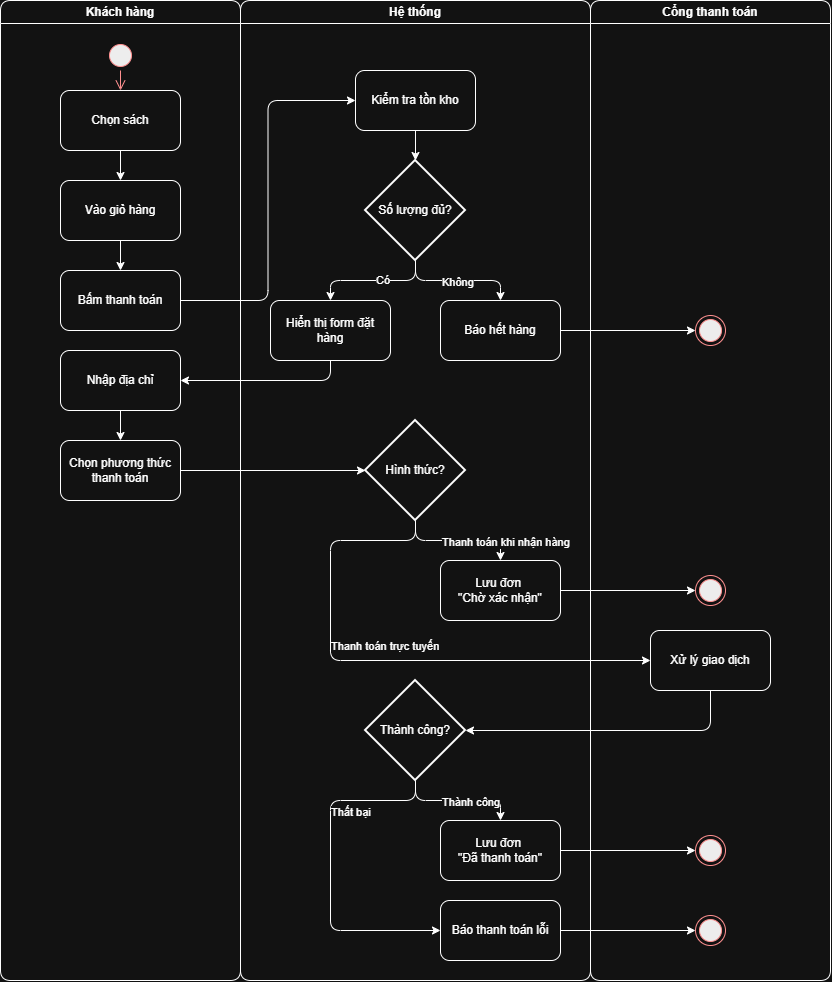

The diagram above was exported from draw.io. Its source (the exported page's mxGraphModel, read from the mxfile embedded in the PNG):
<mxGraphModel dx="1030" dy="574" grid="1" gridSize="10" guides="1" tooltips="1" connect="1" arrows="1" fold="1" page="1" pageScale="1" pageWidth="850" pageHeight="1100" math="0" shadow="0">
  <root>
    <mxCell id="0" />
    <mxCell id="1" parent="0" />
    <mxCell id="aibrTfvyag-PDdAcKYY2-22" parent="1" style="swimlane;whiteSpace=wrap;html=1;rounded=1;roundedPerimeter=1;" value="Khách hàng" vertex="1">
      <mxGeometry height="980" width="240" x="10" y="60" as="geometry">
        <mxRectangle height="30" width="140" x="40" y="80" as="alternateBounds" />
      </mxGeometry>
    </mxCell>
    <mxCell id="aibrTfvyag-PDdAcKYY2-9" parent="aibrTfvyag-PDdAcKYY2-22" style="rounded=1;whiteSpace=wrap;html=1;roundedPerimeter=1;" value="Vào giỏ hàng" vertex="1">
      <mxGeometry height="60" width="120" x="60" y="180" as="geometry" />
    </mxCell>
    <mxCell id="aibrTfvyag-PDdAcKYY2-29" parent="aibrTfvyag-PDdAcKYY2-22" style="rounded=1;whiteSpace=wrap;html=1;roundedPerimeter=1;" value="Nhập địa chỉ" vertex="1">
      <mxGeometry height="60" width="120" x="60" y="350" as="geometry" />
    </mxCell>
    <mxCell id="aibrTfvyag-PDdAcKYY2-31" parent="aibrTfvyag-PDdAcKYY2-22" style="rounded=1;whiteSpace=wrap;html=1;roundedPerimeter=1;" value="Chọn phương thức thanh toán" vertex="1">
      <mxGeometry height="60" width="120" x="60" y="440" as="geometry" />
    </mxCell>
    <mxCell id="aibrTfvyag-PDdAcKYY2-32" edge="1" parent="aibrTfvyag-PDdAcKYY2-22" source="aibrTfvyag-PDdAcKYY2-29" style="edgeStyle=orthogonalEdgeStyle;rounded=1;orthogonalLoop=1;jettySize=auto;html=1;entryX=0.5;entryY=0;entryDx=0;entryDy=0;exitX=0.5;exitY=1;exitDx=0;exitDy=0;" target="aibrTfvyag-PDdAcKYY2-31">
      <mxGeometry relative="1" x="0.7391" as="geometry">
        <mxPoint x="45" y="420" as="sourcePoint" />
        <mxPoint x="45" y="450" as="targetPoint" />
      </mxGeometry>
    </mxCell>
    <mxCell id="aibrTfvyag-PDdAcKYY2-7" parent="aibrTfvyag-PDdAcKYY2-22" style="rounded=1;whiteSpace=wrap;html=1;roundedPerimeter=1;" value="Chọn sách" vertex="1">
      <mxGeometry height="60" width="120" x="60" y="90" as="geometry" />
    </mxCell>
    <mxCell id="aibrTfvyag-PDdAcKYY2-13" edge="1" parent="aibrTfvyag-PDdAcKYY2-22" source="aibrTfvyag-PDdAcKYY2-7" style="edgeStyle=orthogonalEdgeStyle;rounded=1;orthogonalLoop=1;jettySize=auto;html=1;exitX=0.5;exitY=1;exitDx=0;exitDy=0;entryX=0.5;entryY=0;entryDx=0;entryDy=0;" target="aibrTfvyag-PDdAcKYY2-9">
      <mxGeometry relative="1" as="geometry" />
    </mxCell>
    <mxCell id="aibrTfvyag-PDdAcKYY2-3" parent="aibrTfvyag-PDdAcKYY2-22" style="ellipse;html=1;shape=startState;fillColor=#000000;strokeColor=#ff0000;rounded=1;roundedPerimeter=1;" value="" vertex="1">
      <mxGeometry height="30" width="30" x="105" y="40" as="geometry" />
    </mxCell>
    <mxCell id="aibrTfvyag-PDdAcKYY2-4" edge="1" parent="aibrTfvyag-PDdAcKYY2-22" source="aibrTfvyag-PDdAcKYY2-3" style="edgeStyle=orthogonalEdgeStyle;html=1;verticalAlign=bottom;endArrow=open;endSize=8;strokeColor=#ff0000;rounded=1;entryX=0.5;entryY=0;entryDx=0;entryDy=0;" target="aibrTfvyag-PDdAcKYY2-7" value="">
      <mxGeometry relative="1" x="-0.4286" as="geometry">
        <mxPoint x="125" y="110" as="targetPoint" />
      </mxGeometry>
    </mxCell>
    <mxCell id="aibrTfvyag-PDdAcKYY2-10" parent="aibrTfvyag-PDdAcKYY2-22" style="rounded=1;whiteSpace=wrap;html=1;roundedPerimeter=1;" value="Bấm thanh toán" vertex="1">
      <mxGeometry height="60" width="120" x="60" y="270" as="geometry" />
    </mxCell>
    <mxCell id="aibrTfvyag-PDdAcKYY2-14" edge="1" parent="aibrTfvyag-PDdAcKYY2-22" source="aibrTfvyag-PDdAcKYY2-9" style="edgeStyle=orthogonalEdgeStyle;rounded=1;orthogonalLoop=1;jettySize=auto;html=1;exitX=0.5;exitY=1;exitDx=0;exitDy=0;entryX=0.5;entryY=0;entryDx=0;entryDy=0;" target="aibrTfvyag-PDdAcKYY2-10">
      <mxGeometry relative="1" as="geometry" />
    </mxCell>
    <mxCell id="aibrTfvyag-PDdAcKYY2-23" parent="1" style="swimlane;whiteSpace=wrap;html=1;rounded=1;roundedPerimeter=1;startSize=23;" value="Hệ thống" vertex="1">
      <mxGeometry height="980" width="350" x="250" y="60" as="geometry">
        <mxRectangle height="30" width="140" x="40" y="80" as="alternateBounds" />
      </mxGeometry>
    </mxCell>
    <mxCell id="aibrTfvyag-PDdAcKYY2-25" parent="aibrTfvyag-PDdAcKYY2-23" style="rounded=1;whiteSpace=wrap;html=1;roundedPerimeter=1;" value="Hiển thị form đặt hàng" vertex="1">
      <mxGeometry height="60" width="120" x="30" y="300" as="geometry" />
    </mxCell>
    <mxCell id="aibrTfvyag-PDdAcKYY2-12" parent="aibrTfvyag-PDdAcKYY2-23" style="rounded=1;whiteSpace=wrap;html=1;roundedPerimeter=1;" value="Kiểm tra tồn kho" vertex="1">
      <mxGeometry height="60" width="120" x="115" y="70" as="geometry" />
    </mxCell>
    <mxCell id="aibrTfvyag-PDdAcKYY2-16" parent="aibrTfvyag-PDdAcKYY2-23" style="strokeWidth=2;html=1;shape=mxgraph.flowchart.decision;whiteSpace=wrap;rounded=1;roundedPerimeter=1;" value="Số lượng đủ?" vertex="1">
      <mxGeometry height="100" width="100" x="125" y="160" as="geometry" />
    </mxCell>
    <mxCell id="aibrTfvyag-PDdAcKYY2-18" edge="1" parent="aibrTfvyag-PDdAcKYY2-23" source="aibrTfvyag-PDdAcKYY2-12" style="edgeStyle=orthogonalEdgeStyle;rounded=1;orthogonalLoop=1;jettySize=auto;html=1;exitX=0.5;exitY=1;exitDx=0;exitDy=0;entryX=0.5;entryY=0;entryDx=0;entryDy=0;entryPerimeter=0;" target="aibrTfvyag-PDdAcKYY2-16">
      <mxGeometry relative="1" as="geometry" />
    </mxCell>
    <mxCell id="aibrTfvyag-PDdAcKYY2-26" edge="1" parent="aibrTfvyag-PDdAcKYY2-23" source="aibrTfvyag-PDdAcKYY2-16" style="edgeStyle=orthogonalEdgeStyle;rounded=1;orthogonalLoop=1;jettySize=auto;html=1;exitX=0.5;exitY=1;exitDx=0;exitDy=0;exitPerimeter=0;entryX=0.5;entryY=0;entryDx=0;entryDy=0;" target="aibrTfvyag-PDdAcKYY2-25">
      <mxGeometry relative="1" as="geometry" />
    </mxCell>
    <mxCell id="aibrTfvyag-PDdAcKYY2-27" connectable="0" parent="aibrTfvyag-PDdAcKYY2-26" style="edgeLabel;html=1;align=right;verticalAlign=middle;resizable=0;points=[];labelPosition=left;verticalLabelPosition=middle;rounded=1;roundedPerimeter=1;" value="Có" vertex="1">
      <mxGeometry relative="1" x="-0.2743" y="-1" as="geometry">
        <mxPoint as="offset" />
      </mxGeometry>
    </mxCell>
    <mxCell id="aibrTfvyag-PDdAcKYY2-33" parent="aibrTfvyag-PDdAcKYY2-23" style="strokeWidth=2;html=1;shape=mxgraph.flowchart.decision;whiteSpace=wrap;rounded=1;roundedPerimeter=1;" value="Hình thức?" vertex="1">
      <mxGeometry height="100" width="100" x="125" y="420" as="geometry" />
    </mxCell>
    <mxCell id="aibrTfvyag-PDdAcKYY2-17" parent="aibrTfvyag-PDdAcKYY2-23" style="rounded=1;whiteSpace=wrap;html=1;roundedPerimeter=1;" value="Báo hết hàng" vertex="1">
      <mxGeometry height="60" width="120" x="200" y="300" as="geometry" />
    </mxCell>
    <mxCell id="aibrTfvyag-PDdAcKYY2-36" edge="1" parent="aibrTfvyag-PDdAcKYY2-23" source="aibrTfvyag-PDdAcKYY2-16" style="edgeStyle=orthogonalEdgeStyle;rounded=1;orthogonalLoop=1;jettySize=auto;html=1;exitX=0.5;exitY=1;exitDx=0;exitDy=0;exitPerimeter=0;entryX=0.5;entryY=0;entryDx=0;entryDy=0;" target="aibrTfvyag-PDdAcKYY2-17">
      <mxGeometry relative="1" as="geometry">
        <mxPoint x="265" y="290" as="sourcePoint" />
        <mxPoint x="180" y="330" as="targetPoint" />
      </mxGeometry>
    </mxCell>
    <mxCell id="aibrTfvyag-PDdAcKYY2-37" connectable="0" parent="aibrTfvyag-PDdAcKYY2-36" style="edgeLabel;html=1;align=left;verticalAlign=middle;resizable=0;points=[];labelPosition=right;verticalLabelPosition=middle;rounded=1;roundedPerimeter=1;" value="Không" vertex="1">
      <mxGeometry relative="1" x="-0.2743" y="-1" as="geometry">
        <mxPoint as="offset" />
      </mxGeometry>
    </mxCell>
    <mxCell id="aibrTfvyag-PDdAcKYY2-41" parent="aibrTfvyag-PDdAcKYY2-23" style="rounded=1;whiteSpace=wrap;html=1;roundedPerimeter=1;" value="Lưu đơn&amp;nbsp;&lt;div&gt;&quot;Chờ xác nhận&quot;&lt;/div&gt;" vertex="1">
      <mxGeometry height="60" width="120" x="200" y="560" as="geometry" />
    </mxCell>
    <mxCell id="aibrTfvyag-PDdAcKYY2-42" edge="1" parent="aibrTfvyag-PDdAcKYY2-23" source="aibrTfvyag-PDdAcKYY2-33" style="edgeStyle=orthogonalEdgeStyle;rounded=1;orthogonalLoop=1;jettySize=auto;html=1;exitX=0.5;exitY=1;exitDx=0;exitDy=0;exitPerimeter=0;entryX=0.5;entryY=0;entryDx=0;entryDy=0;" target="aibrTfvyag-PDdAcKYY2-41">
      <mxGeometry relative="1" as="geometry">
        <mxPoint x="305" y="530" as="sourcePoint" />
        <mxPoint x="310" y="600" as="targetPoint" />
      </mxGeometry>
    </mxCell>
    <mxCell id="aibrTfvyag-PDdAcKYY2-43" connectable="0" parent="aibrTfvyag-PDdAcKYY2-42" style="edgeLabel;html=1;align=left;verticalAlign=middle;resizable=0;points=[];labelPosition=right;verticalLabelPosition=middle;rounded=1;roundedPerimeter=1;" value="Thanh toán khi nhận hàng" vertex="1">
      <mxGeometry relative="1" x="-0.2743" y="-1" as="geometry">
        <mxPoint as="offset" />
      </mxGeometry>
    </mxCell>
    <mxCell id="aibrTfvyag-PDdAcKYY2-47" parent="aibrTfvyag-PDdAcKYY2-23" style="strokeWidth=2;html=1;shape=mxgraph.flowchart.decision;whiteSpace=wrap;rounded=1;roundedPerimeter=1;" value="Thành công?" vertex="1">
      <mxGeometry height="100" width="100" x="125" y="680" as="geometry" />
    </mxCell>
    <mxCell id="aibrTfvyag-PDdAcKYY2-51" edge="1" parent="aibrTfvyag-PDdAcKYY2-23" source="aibrTfvyag-PDdAcKYY2-47" style="edgeStyle=orthogonalEdgeStyle;rounded=1;orthogonalLoop=1;jettySize=auto;html=1;exitX=0.5;exitY=1;exitDx=0;exitDy=0;exitPerimeter=0;entryX=0;entryY=0.5;entryDx=0;entryDy=0;" target="aibrTfvyag-PDdAcKYY2-50">
      <mxGeometry relative="1" x="0.0029" as="geometry">
        <Array as="points">
          <mxPoint x="175" y="800" />
          <mxPoint x="90" y="800" />
          <mxPoint x="90" y="930" />
        </Array>
        <mxPoint x="175" y="800" as="sourcePoint" />
        <mxPoint x="90" y="840" as="targetPoint" />
      </mxGeometry>
    </mxCell>
    <mxCell id="aibrTfvyag-PDdAcKYY2-52" connectable="0" parent="aibrTfvyag-PDdAcKYY2-51" style="edgeLabel;html=1;align=left;verticalAlign=bottom;resizable=0;points=[];labelPosition=right;verticalLabelPosition=top;rounded=1;roundedPerimeter=1;" value="Thất bại" vertex="1">
      <mxGeometry relative="1" x="-0.2754" y="-1" as="geometry">
        <mxPoint as="offset" />
      </mxGeometry>
    </mxCell>
    <mxCell id="aibrTfvyag-PDdAcKYY2-50" parent="aibrTfvyag-PDdAcKYY2-23" style="rounded=1;whiteSpace=wrap;html=1;roundedPerimeter=1;" value="Báo thanh toán lỗi" vertex="1">
      <mxGeometry height="60" width="120" x="200" y="900" as="geometry" />
    </mxCell>
    <mxCell id="aibrTfvyag-PDdAcKYY2-53" parent="aibrTfvyag-PDdAcKYY2-23" style="rounded=1;whiteSpace=wrap;html=1;roundedPerimeter=1;" value="Lưu đơn&amp;nbsp;&lt;div&gt;&quot;Đã thanh toán&quot;&lt;/div&gt;" vertex="1">
      <mxGeometry height="60" width="120" x="200" y="820" as="geometry" />
    </mxCell>
    <mxCell id="aibrTfvyag-PDdAcKYY2-54" edge="1" parent="aibrTfvyag-PDdAcKYY2-23" source="aibrTfvyag-PDdAcKYY2-47" style="edgeStyle=orthogonalEdgeStyle;rounded=1;orthogonalLoop=1;jettySize=auto;html=1;exitX=0.5;exitY=1;exitDx=0;exitDy=0;exitPerimeter=0;entryX=0.5;entryY=0;entryDx=0;entryDy=0;" target="aibrTfvyag-PDdAcKYY2-53">
      <mxGeometry relative="1" as="geometry">
        <mxPoint x="175" y="790" as="sourcePoint" />
        <mxPoint x="180" y="860" as="targetPoint" />
      </mxGeometry>
    </mxCell>
    <mxCell id="aibrTfvyag-PDdAcKYY2-55" connectable="0" parent="aibrTfvyag-PDdAcKYY2-54" style="edgeLabel;html=1;align=left;verticalAlign=middle;resizable=0;points=[];labelPosition=right;verticalLabelPosition=middle;rounded=1;roundedPerimeter=1;" value="Thành công" vertex="1">
      <mxGeometry relative="1" x="-0.2743" y="-1" as="geometry">
        <mxPoint as="offset" />
      </mxGeometry>
    </mxCell>
    <mxCell id="aibrTfvyag-PDdAcKYY2-24" parent="1" style="swimlane;whiteSpace=wrap;html=1;rounded=1;roundedPerimeter=1;" value="Cổng thanh toán" vertex="1">
      <mxGeometry height="980" width="240" x="600" y="60" as="geometry">
        <mxRectangle height="30" width="140" x="40" y="80" as="alternateBounds" />
      </mxGeometry>
    </mxCell>
    <mxCell id="aibrTfvyag-PDdAcKYY2-5" parent="aibrTfvyag-PDdAcKYY2-24" style="ellipse;html=1;shape=endState;fillColor=#000000;strokeColor=#ff0000;rounded=1;roundedPerimeter=1;" value="" vertex="1">
      <mxGeometry height="30" width="30" x="105" y="315" as="geometry" />
    </mxCell>
    <mxCell id="aibrTfvyag-PDdAcKYY2-44" parent="aibrTfvyag-PDdAcKYY2-24" style="ellipse;html=1;shape=endState;fillColor=#000000;strokeColor=#ff0000;rounded=1;roundedPerimeter=1;" value="" vertex="1">
      <mxGeometry height="30" width="30" x="105" y="575" as="geometry" />
    </mxCell>
    <mxCell id="aibrTfvyag-PDdAcKYY2-46" parent="aibrTfvyag-PDdAcKYY2-24" style="rounded=1;whiteSpace=wrap;html=1;roundedPerimeter=1;" value="Xử lý giao dịch" vertex="1">
      <mxGeometry height="60" width="120" x="60" y="630" as="geometry" />
    </mxCell>
    <mxCell id="aibrTfvyag-PDdAcKYY2-56" parent="aibrTfvyag-PDdAcKYY2-24" style="ellipse;html=1;shape=endState;fillColor=#000000;strokeColor=#ff0000;rounded=1;roundedPerimeter=1;" value="" vertex="1">
      <mxGeometry height="30" width="30" x="105" y="835" as="geometry" />
    </mxCell>
    <mxCell id="aibrTfvyag-PDdAcKYY2-58" parent="aibrTfvyag-PDdAcKYY2-24" style="ellipse;html=1;shape=endState;fillColor=#000000;strokeColor=#ff0000;rounded=1;roundedPerimeter=1;" value="" vertex="1">
      <mxGeometry height="30" width="30" x="105" y="915" as="geometry" />
    </mxCell>
    <mxCell id="aibrTfvyag-PDdAcKYY2-30" edge="1" parent="1" source="aibrTfvyag-PDdAcKYY2-25" style="edgeStyle=orthogonalEdgeStyle;rounded=1;orthogonalLoop=1;jettySize=auto;html=1;exitX=0.5;exitY=1;exitDx=0;exitDy=0;entryX=1;entryY=0.5;entryDx=0;entryDy=0;" target="aibrTfvyag-PDdAcKYY2-29">
      <mxGeometry relative="1" as="geometry" />
    </mxCell>
    <mxCell id="aibrTfvyag-PDdAcKYY2-34" edge="1" parent="1" source="aibrTfvyag-PDdAcKYY2-31" style="edgeStyle=orthogonalEdgeStyle;rounded=1;orthogonalLoop=1;jettySize=auto;html=1;exitX=1;exitY=0.5;exitDx=0;exitDy=0;entryX=0;entryY=0.5;entryDx=0;entryDy=0;entryPerimeter=0;" target="aibrTfvyag-PDdAcKYY2-33">
      <mxGeometry relative="1" as="geometry" />
    </mxCell>
    <mxCell id="aibrTfvyag-PDdAcKYY2-35" edge="1" parent="1" source="aibrTfvyag-PDdAcKYY2-10" style="edgeStyle=orthogonalEdgeStyle;rounded=1;orthogonalLoop=1;jettySize=auto;html=1;exitX=1;exitY=0.5;exitDx=0;exitDy=0;entryX=0;entryY=0.5;entryDx=0;entryDy=0;" target="aibrTfvyag-PDdAcKYY2-12">
      <mxGeometry relative="1" as="geometry" />
    </mxCell>
    <mxCell id="aibrTfvyag-PDdAcKYY2-21" edge="1" parent="1" source="aibrTfvyag-PDdAcKYY2-17" style="edgeStyle=orthogonalEdgeStyle;rounded=1;orthogonalLoop=1;jettySize=auto;html=1;exitX=1;exitY=0.5;exitDx=0;exitDy=0;entryX=0;entryY=0.5;entryDx=0;entryDy=0;" target="aibrTfvyag-PDdAcKYY2-5">
      <mxGeometry relative="1" as="geometry" />
    </mxCell>
    <mxCell id="aibrTfvyag-PDdAcKYY2-45" edge="1" parent="1" source="aibrTfvyag-PDdAcKYY2-41" style="edgeStyle=orthogonalEdgeStyle;rounded=1;orthogonalLoop=1;jettySize=auto;html=1;exitX=1;exitY=0.5;exitDx=0;exitDy=0;entryX=0;entryY=0.5;entryDx=0;entryDy=0;" target="aibrTfvyag-PDdAcKYY2-44">
      <mxGeometry relative="1" x="0.4417" as="geometry">
        <mxPoint x="640" y="615" as="sourcePoint" />
      </mxGeometry>
    </mxCell>
    <mxCell id="aibrTfvyag-PDdAcKYY2-39" edge="1" parent="1" source="aibrTfvyag-PDdAcKYY2-33" style="edgeStyle=orthogonalEdgeStyle;rounded=1;orthogonalLoop=1;jettySize=auto;html=1;exitX=0.5;exitY=1;exitDx=0;exitDy=0;exitPerimeter=0;entryX=0;entryY=0.5;entryDx=0;entryDy=0;" target="aibrTfvyag-PDdAcKYY2-46">
      <mxGeometry relative="1" x="0.3138" as="geometry">
        <Array as="points">
          <mxPoint x="425" y="600" />
          <mxPoint x="340" y="600" />
          <mxPoint x="340" y="720" />
        </Array>
        <mxPoint x="555" y="590" as="sourcePoint" />
        <mxPoint x="340" y="620" as="targetPoint" />
      </mxGeometry>
    </mxCell>
    <mxCell id="aibrTfvyag-PDdAcKYY2-40" connectable="0" parent="aibrTfvyag-PDdAcKYY2-39" style="edgeLabel;html=1;align=left;verticalAlign=top;resizable=0;points=[];labelPosition=right;verticalLabelPosition=bottom;rounded=1;roundedPerimeter=1;" value="Thanh toán trực tuyến" vertex="1">
      <mxGeometry relative="1" x="-0.2734" y="-1" as="geometry">
        <mxPoint as="offset" />
      </mxGeometry>
    </mxCell>
    <mxCell id="aibrTfvyag-PDdAcKYY2-49" edge="1" parent="1" source="aibrTfvyag-PDdAcKYY2-46" style="edgeStyle=orthogonalEdgeStyle;rounded=1;orthogonalLoop=1;jettySize=auto;html=1;exitX=0.5;exitY=1;exitDx=0;exitDy=0;entryX=1;entryY=0.5;entryDx=0;entryDy=0;entryPerimeter=0;" target="aibrTfvyag-PDdAcKYY2-47">
      <mxGeometry relative="1" x="-0.8909" as="geometry">
        <mxPoint x="719.58" y="750" as="sourcePoint" />
        <mxPoint x="719.58" y="780" as="targetPoint" />
      </mxGeometry>
    </mxCell>
    <mxCell id="aibrTfvyag-PDdAcKYY2-57" edge="1" parent="1" source="aibrTfvyag-PDdAcKYY2-53" style="edgeStyle=orthogonalEdgeStyle;rounded=1;orthogonalLoop=1;jettySize=auto;html=1;exitX=1;exitY=0.5;exitDx=0;exitDy=0;entryX=0;entryY=0.5;entryDx=0;entryDy=0;" target="aibrTfvyag-PDdAcKYY2-56">
      <mxGeometry relative="1" as="geometry" />
    </mxCell>
    <mxCell id="aibrTfvyag-PDdAcKYY2-59" edge="1" parent="1" source="aibrTfvyag-PDdAcKYY2-50" style="edgeStyle=orthogonalEdgeStyle;rounded=1;orthogonalLoop=1;jettySize=auto;html=1;exitX=1;exitY=0.5;exitDx=0;exitDy=0;entryX=0;entryY=0.5;entryDx=0;entryDy=0;" target="aibrTfvyag-PDdAcKYY2-58">
      <mxGeometry relative="1" x="0.3909" as="geometry">
        <mxPoint x="640" y="975" as="sourcePoint" />
      </mxGeometry>
    </mxCell>
  </root>
</mxGraphModel>